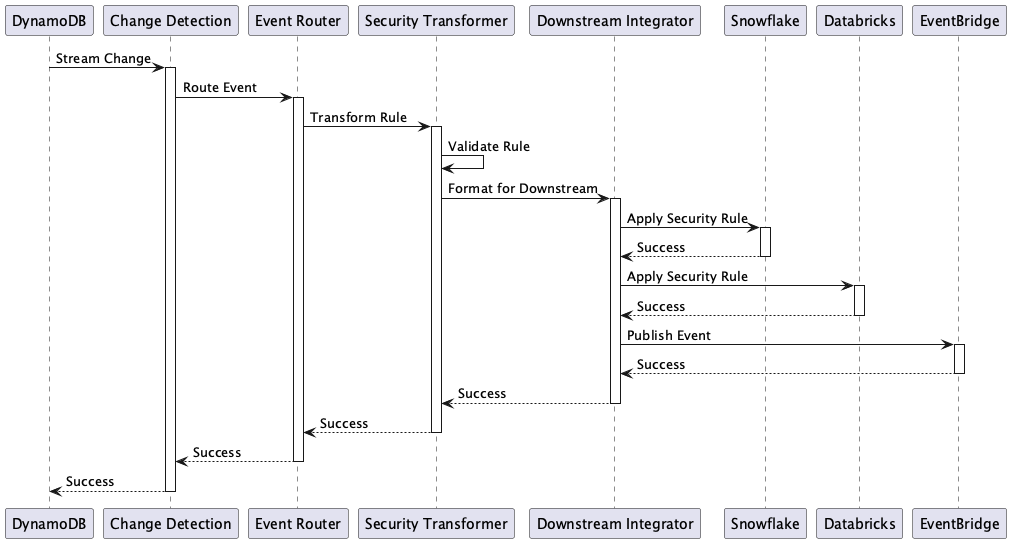

The diagram above was rendered by PlantUML. Its source (embedded in the PNG):
@startuml Outbound Flow

participant "DynamoDB" as DB
participant "Change Detection" as CD
participant "Event Router" as ER
participant "Security Transformer" as ST
participant "Downstream Integrator" as DI
participant "Snowflake" as SF
participant "Databricks" as DBX
participant "EventBridge" as EB

DB -> CD: Stream Change
activate CD

CD -> ER: Route Event
activate ER

ER -> ST: Transform Rule
activate ST

ST -> ST: Validate Rule
ST -> DI: Format for Downstream
activate DI

DI -> SF: Apply Security Rule
activate SF
SF --> DI: Success
deactivate SF

DI -> DBX: Apply Security Rule
activate DBX
DBX --> DI: Success
deactivate DBX

DI -> EB: Publish Event
activate EB
EB --> DI: Success
deactivate EB

DI --> ST: Success
deactivate DI

ST --> ER: Success
deactivate ST

ER --> CD: Success
deactivate ER

CD --> DB: Success
deactivate CD

@enduml